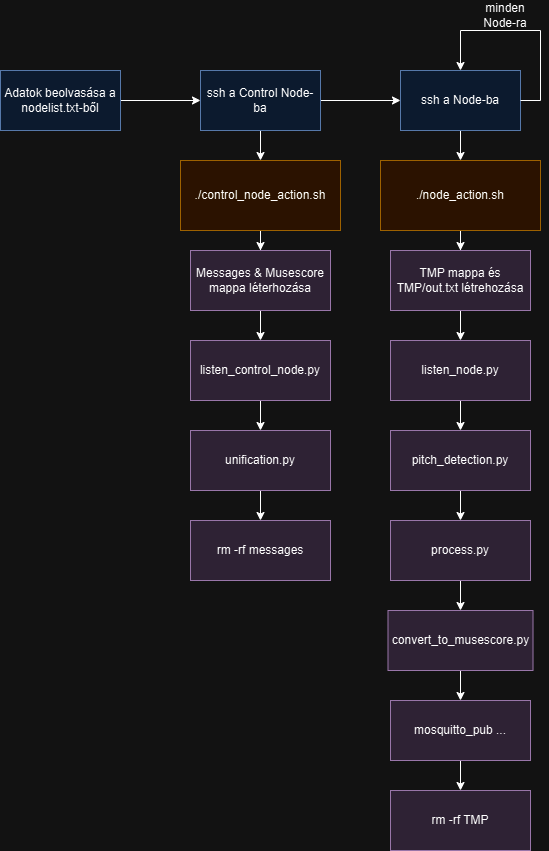

The diagram above was exported from draw.io. Its source (the exported page's mxGraphModel, read from the mxfile embedded in the PNG):
<mxGraphModel dx="875" dy="1604" grid="1" gridSize="10" guides="1" tooltips="1" connect="1" arrows="1" fold="1" page="1" pageScale="1" pageWidth="827" pageHeight="1169" math="0" shadow="0">
  <root>
    <mxCell id="0" />
    <mxCell id="1" parent="0" />
    <mxCell id="XJArQrUS-RA_R8yWmD0F-2" style="edgeStyle=orthogonalEdgeStyle;rounded=0;orthogonalLoop=1;jettySize=auto;html=1;" parent="1" source="XJArQrUS-RA_R8yWmD0F-1" target="XJArQrUS-RA_R8yWmD0F-3" edge="1">
      <mxGeometry relative="1" as="geometry">
        <mxPoint x="210" y="30" as="targetPoint" />
      </mxGeometry>
    </mxCell>
    <mxCell id="XJArQrUS-RA_R8yWmD0F-1" value="Adatok beolvasása a nodelist.txt-ből" style="rounded=0;whiteSpace=wrap;html=1;fillColor=#dae8fc;strokeColor=#6c8ebf;" parent="1" vertex="1">
      <mxGeometry x="20" width="120" height="60" as="geometry" />
    </mxCell>
    <mxCell id="XJArQrUS-RA_R8yWmD0F-4" style="edgeStyle=orthogonalEdgeStyle;rounded=0;orthogonalLoop=1;jettySize=auto;html=1;" parent="1" source="XJArQrUS-RA_R8yWmD0F-3" target="XJArQrUS-RA_R8yWmD0F-5" edge="1">
      <mxGeometry relative="1" as="geometry">
        <mxPoint x="280" y="120" as="targetPoint" />
      </mxGeometry>
    </mxCell>
    <mxCell id="XJArQrUS-RA_R8yWmD0F-15" value="" style="edgeStyle=orthogonalEdgeStyle;rounded=0;orthogonalLoop=1;jettySize=auto;html=1;" parent="1" source="XJArQrUS-RA_R8yWmD0F-3" target="XJArQrUS-RA_R8yWmD0F-14" edge="1">
      <mxGeometry relative="1" as="geometry" />
    </mxCell>
    <mxCell id="XJArQrUS-RA_R8yWmD0F-3" value="ssh a Control Node-ba" style="rounded=0;whiteSpace=wrap;html=1;fillColor=#dae8fc;strokeColor=#6c8ebf;" parent="1" vertex="1">
      <mxGeometry x="220" width="120" height="60" as="geometry" />
    </mxCell>
    <mxCell id="XJArQrUS-RA_R8yWmD0F-6" style="edgeStyle=orthogonalEdgeStyle;rounded=0;orthogonalLoop=1;jettySize=auto;html=1;" parent="1" source="XJArQrUS-RA_R8yWmD0F-5" target="XJArQrUS-RA_R8yWmD0F-7" edge="1">
      <mxGeometry relative="1" as="geometry">
        <mxPoint x="280" y="210" as="targetPoint" />
      </mxGeometry>
    </mxCell>
    <mxCell id="XJArQrUS-RA_R8yWmD0F-5" value="./control_node_action.sh" style="rounded=0;whiteSpace=wrap;html=1;fillColor=#ffe6cc;strokeColor=#d79b00;" parent="1" vertex="1">
      <mxGeometry x="200" y="90" width="160" height="70" as="geometry" />
    </mxCell>
    <mxCell id="XJArQrUS-RA_R8yWmD0F-9" value="" style="edgeStyle=orthogonalEdgeStyle;rounded=0;orthogonalLoop=1;jettySize=auto;html=1;" parent="1" source="XJArQrUS-RA_R8yWmD0F-7" target="XJArQrUS-RA_R8yWmD0F-8" edge="1">
      <mxGeometry relative="1" as="geometry" />
    </mxCell>
    <mxCell id="XJArQrUS-RA_R8yWmD0F-7" value="Messages &amp;amp; Musescore mappa léterhozása" style="rounded=0;whiteSpace=wrap;html=1;fillColor=#e1d5e7;strokeColor=#9673a6;" parent="1" vertex="1">
      <mxGeometry x="210" y="180" width="140" height="60" as="geometry" />
    </mxCell>
    <mxCell id="XJArQrUS-RA_R8yWmD0F-11" value="" style="edgeStyle=orthogonalEdgeStyle;rounded=0;orthogonalLoop=1;jettySize=auto;html=1;" parent="1" source="XJArQrUS-RA_R8yWmD0F-8" target="XJArQrUS-RA_R8yWmD0F-10" edge="1">
      <mxGeometry relative="1" as="geometry" />
    </mxCell>
    <mxCell id="XJArQrUS-RA_R8yWmD0F-8" value="listen_control_node.py" style="rounded=0;whiteSpace=wrap;html=1;fillColor=#e1d5e7;strokeColor=#9673a6;" parent="1" vertex="1">
      <mxGeometry x="210" y="270" width="140" height="60" as="geometry" />
    </mxCell>
    <mxCell id="XJArQrUS-RA_R8yWmD0F-13" value="" style="edgeStyle=orthogonalEdgeStyle;rounded=0;orthogonalLoop=1;jettySize=auto;html=1;" parent="1" source="XJArQrUS-RA_R8yWmD0F-10" target="XJArQrUS-RA_R8yWmD0F-12" edge="1">
      <mxGeometry relative="1" as="geometry" />
    </mxCell>
    <mxCell id="XJArQrUS-RA_R8yWmD0F-10" value="unification.py" style="rounded=0;whiteSpace=wrap;html=1;fillColor=#e1d5e7;strokeColor=#9673a6;" parent="1" vertex="1">
      <mxGeometry x="210" y="360" width="140" height="60" as="geometry" />
    </mxCell>
    <mxCell id="XJArQrUS-RA_R8yWmD0F-12" value="rm -rf messages" style="rounded=0;whiteSpace=wrap;html=1;fillColor=#e1d5e7;strokeColor=#9673a6;" parent="1" vertex="1">
      <mxGeometry x="210" y="450" width="140" height="60" as="geometry" />
    </mxCell>
    <mxCell id="XJArQrUS-RA_R8yWmD0F-17" style="edgeStyle=orthogonalEdgeStyle;rounded=0;orthogonalLoop=1;jettySize=auto;html=1;entryX=0.5;entryY=0;entryDx=0;entryDy=0;" parent="1" source="XJArQrUS-RA_R8yWmD0F-14" target="XJArQrUS-RA_R8yWmD0F-16" edge="1">
      <mxGeometry relative="1" as="geometry" />
    </mxCell>
    <mxCell id="XJArQrUS-RA_R8yWmD0F-14" value="ssh a Node-ba" style="rounded=0;whiteSpace=wrap;html=1;fillColor=#dae8fc;strokeColor=#6c8ebf;" parent="1" vertex="1">
      <mxGeometry x="420" width="120" height="60" as="geometry" />
    </mxCell>
    <mxCell id="XJArQrUS-RA_R8yWmD0F-19" style="edgeStyle=orthogonalEdgeStyle;rounded=0;orthogonalLoop=1;jettySize=auto;html=1;" parent="1" source="XJArQrUS-RA_R8yWmD0F-16" target="XJArQrUS-RA_R8yWmD0F-18" edge="1">
      <mxGeometry relative="1" as="geometry" />
    </mxCell>
    <mxCell id="XJArQrUS-RA_R8yWmD0F-16" value="./node_action.sh" style="rounded=0;whiteSpace=wrap;html=1;fillColor=#ffe6cc;strokeColor=#d79b00;" parent="1" vertex="1">
      <mxGeometry x="400" y="90" width="160" height="70" as="geometry" />
    </mxCell>
    <mxCell id="XJArQrUS-RA_R8yWmD0F-21" value="" style="edgeStyle=orthogonalEdgeStyle;rounded=0;orthogonalLoop=1;jettySize=auto;html=1;" parent="1" source="XJArQrUS-RA_R8yWmD0F-18" target="XJArQrUS-RA_R8yWmD0F-20" edge="1">
      <mxGeometry relative="1" as="geometry" />
    </mxCell>
    <mxCell id="XJArQrUS-RA_R8yWmD0F-18" value="TMP mappa és TMP/out.txt létrehozása" style="rounded=0;whiteSpace=wrap;html=1;fillColor=#e1d5e7;strokeColor=#9673a6;" parent="1" vertex="1">
      <mxGeometry x="410" y="180" width="140" height="60" as="geometry" />
    </mxCell>
    <mxCell id="XJArQrUS-RA_R8yWmD0F-23" value="" style="edgeStyle=orthogonalEdgeStyle;rounded=0;orthogonalLoop=1;jettySize=auto;html=1;" parent="1" source="XJArQrUS-RA_R8yWmD0F-20" target="XJArQrUS-RA_R8yWmD0F-22" edge="1">
      <mxGeometry relative="1" as="geometry" />
    </mxCell>
    <mxCell id="XJArQrUS-RA_R8yWmD0F-20" value="listen_node.py" style="rounded=0;whiteSpace=wrap;html=1;fillColor=#e1d5e7;strokeColor=#9673a6;" parent="1" vertex="1">
      <mxGeometry x="410" y="270" width="140" height="60" as="geometry" />
    </mxCell>
    <mxCell id="XJArQrUS-RA_R8yWmD0F-27" value="" style="edgeStyle=orthogonalEdgeStyle;rounded=0;orthogonalLoop=1;jettySize=auto;html=1;" parent="1" source="XJArQrUS-RA_R8yWmD0F-22" target="XJArQrUS-RA_R8yWmD0F-26" edge="1">
      <mxGeometry relative="1" as="geometry" />
    </mxCell>
    <mxCell id="XJArQrUS-RA_R8yWmD0F-22" value="pitch_detection.py" style="rounded=0;whiteSpace=wrap;html=1;fillColor=#e1d5e7;strokeColor=#9673a6;" parent="1" vertex="1">
      <mxGeometry x="410" y="360" width="140" height="60" as="geometry" />
    </mxCell>
    <mxCell id="XJArQrUS-RA_R8yWmD0F-29" value="" style="edgeStyle=orthogonalEdgeStyle;rounded=0;orthogonalLoop=1;jettySize=auto;html=1;" parent="1" source="XJArQrUS-RA_R8yWmD0F-26" target="XJArQrUS-RA_R8yWmD0F-28" edge="1">
      <mxGeometry relative="1" as="geometry" />
    </mxCell>
    <mxCell id="XJArQrUS-RA_R8yWmD0F-26" value="process.py" style="rounded=0;whiteSpace=wrap;html=1;fillColor=#e1d5e7;strokeColor=#9673a6;" parent="1" vertex="1">
      <mxGeometry x="410" y="450" width="140" height="60" as="geometry" />
    </mxCell>
    <mxCell id="XJArQrUS-RA_R8yWmD0F-31" value="" style="edgeStyle=orthogonalEdgeStyle;rounded=0;orthogonalLoop=1;jettySize=auto;html=1;entryX=0.5;entryY=0;entryDx=0;entryDy=0;" parent="1" source="XJArQrUS-RA_R8yWmD0F-28" target="XJArQrUS-RA_R8yWmD0F-34" edge="1">
      <mxGeometry relative="1" as="geometry">
        <mxPoint x="480" y="630" as="targetPoint" />
      </mxGeometry>
    </mxCell>
    <mxCell id="XJArQrUS-RA_R8yWmD0F-28" value="convert_to_musescore.py" style="rounded=0;whiteSpace=wrap;html=1;fillColor=#e1d5e7;strokeColor=#9673a6;" parent="1" vertex="1">
      <mxGeometry x="407.5" y="540" width="145" height="60" as="geometry" />
    </mxCell>
    <mxCell id="XJArQrUS-RA_R8yWmD0F-37" value="" style="edgeStyle=orthogonalEdgeStyle;rounded=0;orthogonalLoop=1;jettySize=auto;html=1;" parent="1" source="XJArQrUS-RA_R8yWmD0F-34" target="XJArQrUS-RA_R8yWmD0F-36" edge="1">
      <mxGeometry relative="1" as="geometry" />
    </mxCell>
    <mxCell id="XJArQrUS-RA_R8yWmD0F-34" value="mosquitto_pub ..." style="rounded=0;whiteSpace=wrap;html=1;fillColor=#e1d5e7;strokeColor=#9673a6;" parent="1" vertex="1">
      <mxGeometry x="410" y="630" width="140" height="60" as="geometry" />
    </mxCell>
    <mxCell id="XJArQrUS-RA_R8yWmD0F-36" value="rm -rf TMP" style="rounded=0;whiteSpace=wrap;html=1;fillColor=#e1d5e7;strokeColor=#9673a6;" parent="1" vertex="1">
      <mxGeometry x="410" y="720" width="140" height="60" as="geometry" />
    </mxCell>
    <mxCell id="XJArQrUS-RA_R8yWmD0F-38" style="edgeStyle=orthogonalEdgeStyle;rounded=0;orthogonalLoop=1;jettySize=auto;html=1;entryX=0.5;entryY=0;entryDx=0;entryDy=0;" parent="1" source="XJArQrUS-RA_R8yWmD0F-14" target="XJArQrUS-RA_R8yWmD0F-14" edge="1">
      <mxGeometry relative="1" as="geometry">
        <Array as="points">
          <mxPoint x="560" y="30" />
          <mxPoint x="560" y="-40" />
          <mxPoint x="480" y="-40" />
        </Array>
      </mxGeometry>
    </mxCell>
    <mxCell id="XJArQrUS-RA_R8yWmD0F-39" value="minden Node-ra" style="text;html=1;align=center;verticalAlign=middle;whiteSpace=wrap;rounded=0;" parent="1" vertex="1">
      <mxGeometry x="495" y="-70" width="60" height="30" as="geometry" />
    </mxCell>
  </root>
</mxGraphModel>